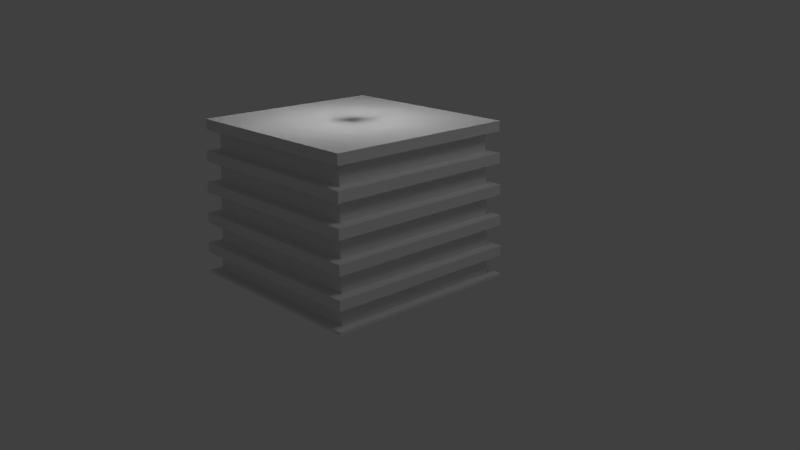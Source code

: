 # Source: building1.blend  (saved by Blender 2.64.0; exported with 4.5.12 LTS)
import bpy
from mathutils import Matrix  # noqa: F401  (used for matrix-valued properties, if any)

bpy.ops.wm.read_factory_settings(use_empty=True)
scene = bpy.context.scene
scene.name = 'Scene'

# ---- collections
col_collection_1 = bpy.data.collections.new('Collection 1'); scene.collection.children.link(col_collection_1)

# ---- materials (node trees are filled in below, after node groups)
mat_building1 = bpy.data.materials.new('Building1')
mat_building1.alpha_threshold = 0.0
mat_building1.use_transparent_shadow = False
mat_building1.roughness = 0.5
mat_building1.line_color = (0.0, 0.0, 0.0, 1.0)
mat_building1glass = bpy.data.materials.new('Building1Glass')
mat_building1glass.alpha_threshold = 0.0
mat_building1glass.use_transparent_shadow = False
mat_building1glass.roughness = 0.5
mat_building1glass.line_color = (0.0, 0.0, 0.0, 0.5)

# ---- material node trees

# ---- world
world_world = bpy.data.worlds.new('World'); scene.world = world_world
world_world.color = (0.05088, 0.05088, 0.05088)
world_world.use_sun_shadow = False
world_world.sun_shadow_jitter_overblur = 0.0
world_world.cycles.sampling_method = 'MANUAL'
world_world.cycles.sample_map_resolution = 256

# ---- cameras
cam_camera = bpy.data.cameras.new('Camera')
cam_camera.clip_end = 100.0
cam_camera.lens = 35.0
cam_camera.sensor_width = 32.0
cam_camera.sensor_height = 18.0
cam_camera.ortho_scale = 7.314
cam_camera.dof.focus_distance = 0.0
cam_camera.dof.aperture_fstop = 128.0

# ---- lights
light_point_004 = bpy.data.lights.new('Point.004', 'POINT')
light_point_004.transmission_factor = 0.0
light_point_004.energy = 100.0
light_point_004.shadow_buffer_clip_start = 0.5
light_point_004.shadow_soft_size = 1.0
light_point_004.shadow_maximum_resolution = 0.006
light_point_004.use_absolute_resolution = True
light_point_004.cycles.use_multiple_importance_sampling = False
light_point_003 = bpy.data.lights.new('Point.003', 'POINT')
light_point_003.transmission_factor = 0.0
light_point_003.energy = 100.0
light_point_003.shadow_buffer_clip_start = 0.5
light_point_003.shadow_soft_size = 1.0
light_point_003.shadow_maximum_resolution = 0.006
light_point_003.use_absolute_resolution = True
light_point_003.cycles.use_multiple_importance_sampling = False
light_point_002 = bpy.data.lights.new('Point.002', 'POINT')
light_point_002.transmission_factor = 0.0
light_point_002.energy = 100.0
light_point_002.shadow_buffer_clip_start = 0.5
light_point_002.shadow_soft_size = 1.0
light_point_002.shadow_maximum_resolution = 0.006
light_point_002.use_absolute_resolution = True
light_point_002.cycles.use_multiple_importance_sampling = False
light_point_001 = bpy.data.lights.new('Point.001', 'POINT')
light_point_001.transmission_factor = 0.0
light_point_001.energy = 100.0
light_point_001.shadow_buffer_clip_start = 0.5
light_point_001.shadow_soft_size = 1.0
light_point_001.shadow_maximum_resolution = 0.006
light_point_001.use_absolute_resolution = True
light_point_001.cycles.use_multiple_importance_sampling = False
light_point = bpy.data.lights.new('Point', 'POINT')
light_point.transmission_factor = 0.0
light_point.energy = 100.0
light_point.shadow_buffer_clip_start = 0.5
light_point.shadow_soft_size = 1.0
light_point.shadow_maximum_resolution = 0.006
light_point.use_absolute_resolution = True
light_point.cycles.use_multiple_importance_sampling = False
light_lamp = bpy.data.lights.new('Lamp', 'POINT')
light_lamp.transmission_factor = 0.0
light_lamp.cutoff_distance = 30.0
light_lamp.energy = 100.0
light_lamp.shadow_buffer_clip_start = 1.001
light_lamp.shadow_soft_size = 1.0
light_lamp.shadow_maximum_resolution = 0.006
light_lamp.use_absolute_resolution = True
light_lamp.cycles.use_multiple_importance_sampling = False

# ---- meshes
me_cube = bpy.data.meshes.new('Cube')
me_cube.from_pydata([(-0.9, -0.9, 0.03464), (-0.9, 0.9, 0.03464), (0.9, 0.9, 0.03464), (0.9, -0.9, 0.03464), (-0.9, -0.9, 0.2146), (-0.9, 0.9, 0.2146), (0.9, 0.9, 0.2146), (0.9, -0.9, 0.2146), (-0.99, -0.99, 0.2146), (-0.99, 0.99, 0.2146), (0.99, 0.99, 0.2146), (0.99, -0.99, 0.2146), (-0.99, -0.99, 0.3146), (-0.99, 0.99, 0.3146), (0.99, 0.99, 0.3146), (0.99, -0.99, 0.3146), (-0.891, -0.891, 0.3146), (-0.891, 0.891, 0.3146), (0.891, 0.891, 0.3146), (0.891, -0.891, 0.3146), (-0.891, -0.891, 0.5146), (-0.891, 0.891, 0.5146), (0.891, 0.891, 0.5146), (0.891, -0.891, 0.5146), (-0.9801, -0.9801, 0.5146), (-0.9801, 0.9801, 0.5146), (0.9801, 0.9801, 0.5146), (0.9801, -0.9801, 0.5146), (-0.9801, -0.9801, 0.6146), (-0.9801, 0.9801, 0.6146), (0.9801, 0.9801, 0.6146), (0.9801, -0.9801, 0.6146), (-0.8821, -0.8821, 0.6146), (-0.8821, 0.8821, 0.6146), (0.8821, 0.8821, 0.6146), (0.8821, -0.8821, 0.6146), (-0.8821, -0.8821, 0.8146), (-0.8821, 0.8821, 0.8146), (0.8821, 0.8821, 0.8146), (0.8821, -0.8821, 0.8146), (-0.9703, -0.9703, 0.8146), (-0.9703, 0.9703, 0.8146), (0.9703, 0.9703, 0.8146), (0.9703, -0.9703, 0.8146), (-0.9703, -0.9703, 0.9146), (-0.9703, 0.9703, 0.9146), (0.9703, 0.9703, 0.9146), (0.9703, -0.9703, 0.9146), (-0.8733, -0.8733, 0.9146), (-0.8733, 0.8733, 0.9146), (0.8733, 0.8733, 0.9146), (0.8733, -0.8733, 0.9146), (-0.8733, -0.8733, 1.115), (-0.8733, 0.8733, 1.115), (0.8733, 0.8733, 1.115), (0.8733, -0.8733, 1.115), (-0.9606, -0.9606, 1.115), (-0.9606, 0.9606, 1.115), (0.9606, 0.9606, 1.115), (0.9606, -0.9606, 1.115), (-0.9606, -0.9606, 1.215), (-0.9606, 0.9606, 1.215), (0.9606, 0.9606, 1.215), (0.9606, -0.9606, 1.215), (-0.8645, -0.8645, 1.215), (-0.8645, 0.8645, 1.215), (0.8645, 0.8645, 1.215), (0.8645, -0.8645, 1.215), (-0.8645, -0.8645, 1.415), (-0.8645, 0.8645, 1.415), (0.8645, 0.8645, 1.415), (0.8645, -0.8645, 1.415), (-0.951, -0.951, 1.415), (-0.951, 0.951, 1.415), (0.951, 0.951, 1.415), (0.951, -0.951, 1.415), (-0.951, -0.951, 1.515), (-0.951, 0.951, 1.515), (0.951, 0.951, 1.515), (0.951, -0.951, 1.515), (-0.99, -0.99, 0.03464), (-0.99, 0.99, 0.03464), (0.99, 0.99, 0.03464), (0.99, -0.99, 0.03464), (-0.99, -0.99, 0.006919), (-0.99, 0.99, 0.006919), (0.99, 0.99, 0.006919), (0.99, -0.99, 0.006919)], [], [(4, 5, 1, 0), (5, 6, 2, 1), (6, 7, 3, 2), (7, 4, 0, 3), (0, 80, 83, 3), (11, 8, 4, 7), (15, 12, 8, 11), (9, 10, 6, 5), (8, 9, 5, 4), (10, 11, 7, 6), (19, 16, 12, 15), (13, 14, 10, 9), (14, 15, 11, 10), (12, 13, 9, 8), (23, 20, 16, 19), (16, 17, 13, 12), (17, 18, 14, 13), (18, 19, 15, 14), (27, 24, 20, 23), (20, 21, 17, 16), (21, 22, 18, 17), (22, 23, 19, 18), (31, 28, 24, 27), (26, 27, 23, 22), (24, 25, 21, 20), (25, 26, 22, 21), (35, 32, 28, 31), (28, 29, 25, 24), (29, 30, 26, 25), (30, 31, 27, 26), (39, 36, 32, 35), (33, 34, 30, 29), (34, 35, 31, 30), (32, 33, 29, 28), (43, 40, 36, 39), (36, 37, 33, 32), (37, 38, 34, 33), (38, 39, 35, 34), (47, 44, 40, 43), (40, 41, 37, 36), (41, 42, 38, 37), (42, 43, 39, 38), (51, 48, 44, 47), (46, 47, 43, 42), (44, 45, 41, 40), (45, 46, 42, 41), (55, 52, 48, 51), (48, 49, 45, 44), (49, 50, 46, 45), (50, 51, 47, 46), (59, 56, 52, 55), (53, 54, 50, 49), (54, 55, 51, 50), (52, 53, 49, 48), (63, 60, 56, 59), (56, 57, 53, 52), (57, 58, 54, 53), (58, 59, 55, 54), (67, 64, 60, 63), (60, 61, 57, 56), (61, 62, 58, 57), (62, 63, 59, 58), (71, 68, 64, 67), (66, 67, 63, 62), (64, 65, 61, 60), (65, 66, 62, 61), (75, 72, 68, 71), (68, 69, 65, 64), (69, 70, 66, 65), (70, 71, 67, 66), (79, 76, 72, 75), (73, 74, 70, 69), (74, 75, 71, 70), (72, 73, 69, 68), (79, 78, 77, 76), (76, 77, 73, 72), (77, 78, 74, 73), (78, 79, 75, 74), (4, 5, 6, 7), (20, 21, 22, 23), (36, 37, 38, 39), (52, 55, 54, 53), (48, 51, 50, 49), (32, 35, 34, 33), (16, 19, 18, 17), (64, 67, 66, 65), (68, 69, 70, 71), (80, 84, 87, 83), (3, 83, 82, 2), (2, 82, 81, 1), (1, 81, 80, 0), (84, 87, 86, 85), (81, 85, 84, 80), (82, 86, 85, 81), (83, 87, 86, 82), (3, 0, 1, 2)])
me_cube.polygons.foreach_set('material_index', [1, 1, 1, 1, 0, 0, 0, 0, 0, 0, 0, 0, 0, 0, 1, 0, 0, 0, 0, 1, 1, 1, 0, 0, 0, 0, 0, 0, 0, 0, 1, 0, 0, 0, 0, 1, 1, 1, 0, 0, 0, 0, 0, 0, 0, 0, 1, 0, 0, 0, 0, 1, 1, 1, 0, 0, 0, 0, 0, 0, 0, 0, 1, 0, 0, 0, 0, 1, 1, 1, 0, 0, 0, 0, 0, 0, 0, 0, 0, 0, 0, 0, 0, 0, 0, 0, 0, 0, 0, 0, 0, 0, 0, 0, 0, 1])
me_cube.materials.append(mat_building1)
me_cube.materials.append(mat_building1glass)
me_cube.use_remesh_preserve_volume = False
me_cube.use_remesh_preserve_attributes = False
me_cube.use_mirror_vertex_groups = False
me_cube.update()

# ---- objects
ob_point_004 = bpy.data.objects.new('Point.004', light_point_004)
ob_point_003 = bpy.data.objects.new('Point.003', light_point_003)
ob_point_002 = bpy.data.objects.new('Point.002', light_point_002)
ob_point_001 = bpy.data.objects.new('Point.001', light_point_001)
ob_point = bpy.data.objects.new('Point', light_point)
ob_cube = bpy.data.objects.new('Cube', me_cube)
ob_lamp = bpy.data.objects.new('Lamp', light_lamp)
ob_camera = bpy.data.objects.new('Camera', cam_camera)

# ---- transforms, parenting, visibility, modifiers, constraints
ob_point_004.location = (0.0, 0.0, 1.4)
ob_point_004.lineart.crease_threshold = 0.0
ob_point_003.location = (0.0, 0.0, 1.1)
ob_point_003.lineart.crease_threshold = 0.0
ob_point_002.location = (0.0, 0.0, 0.8)
ob_point_002.lineart.crease_threshold = 0.0
ob_point_001.location = (0.0, 0.0, 0.5)
ob_point_001.lineart.crease_threshold = 0.0
ob_point.location = (0.0, 0.0, 0.2)
ob_point.lineart.crease_threshold = 0.0
ob_cube.location = (0.0, 0.0, 0.0)
ob_cube.lineart.crease_threshold = 0.0
ob_lamp.location = (4.0, 1.0, 6.0)
ob_lamp.rotation_euler = (0.6503, 0.05522, 1.866)
ob_lamp.lock_rotations_4d = False
ob_lamp.empty_display_type = 'ARROWS'
ob_lamp.color = (0.0, 0.0, 0.0, 0.0)
ob_lamp.lineart.crease_threshold = 0.0
ob_camera.location = (6.064, -5.083, 3.059)
ob_camera.rotation_euler = (1.258, -5.083e-06, 0.8178)
ob_camera.lock_rotations_4d = False
ob_camera.empty_display_type = 'ARROWS'
ob_camera.color = (0.0, 0.0, 0.0, 0.0)
ob_camera.display_type = 'WIRE'
ob_camera.lineart.crease_threshold = 0.0

# ---- collection membership
col_collection_1.objects.link(ob_point_004)
col_collection_1.objects.link(ob_point_003)
col_collection_1.objects.link(ob_point_002)
col_collection_1.objects.link(ob_point_001)
col_collection_1.objects.link(ob_point)
col_collection_1.objects.link(ob_cube)
col_collection_1.objects.link(ob_lamp)
col_collection_1.objects.link(ob_camera)

# ---- scene / render settings (as saved in the file)
scene.camera = ob_camera
scene.frame_start = 1; scene.frame_end = 250; scene.frame_set(0)
scene.render.engine = 'BLENDER_EEVEE_NEXT'
scene.render.image_settings.color_mode = 'RGB'
scene.render.image_settings.compression = 90
scene.render.resolution_percentage = 50
scene.render.dither_intensity = 0.0
scene.render.border_max_x = 0.0
scene.render.border_max_y = 0.0304
scene.render.bake_margin = 2
scene.render.bake_bias = 0.0
scene.cycles.use_denoising = False
scene.cycles.samples = 10
scene.cycles.sampling_pattern = 'TABULATED_SOBOL'
scene.cycles.light_sampling_threshold = 0.0
scene.cycles.use_adaptive_sampling = False
scene.cycles.use_light_tree = False
scene.cycles.blur_glossy = 0.0
scene.cycles.volume_bounces = 1
scene.cycles.pixel_filter_type = 'GAUSSIAN'
scene.cycles.sample_clamp_indirect = 0.0
scene.view_settings.view_transform = 'Standard'
bpy.context.view_layer.update()

